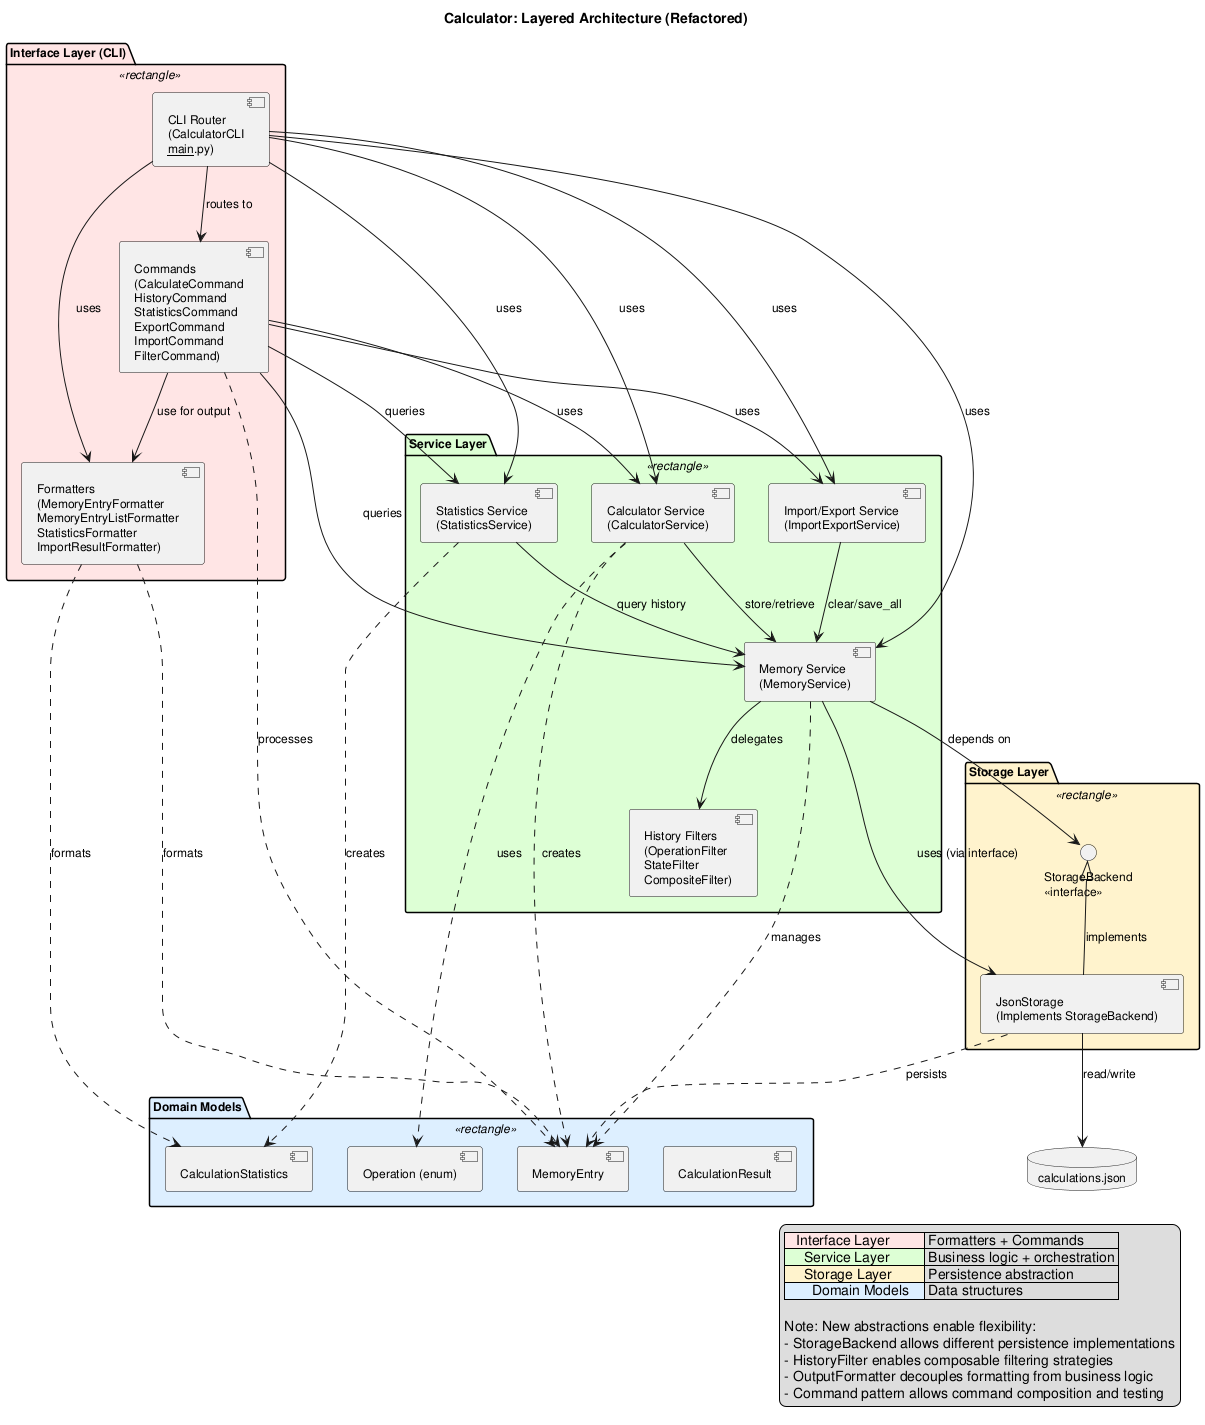

The diagram above was rendered by PlantUML. Its source (embedded in the PNG):
@startuml calculator_architecture

!define INTERFACE_COLOR #FFE5E5
!define SERVICE_COLOR #DDFFD4
!define STORAGE_COLOR #FFF3CC
!define MODEL_COLOR #DDEEFF

skinparam componentStyle uml2
skinparam defaultFontSize 12

title Calculator: Layered Architecture (Refactored)

' ============================================================================
' PRESENTATION LAYER
' ============================================================================
package "Interface Layer (CLI)" as InterfaceLayer <<rectangle>> #FFE5E5 {
    component "Commands\n(CalculateCommand\nHistoryCommand\nStatisticsCommand\nExportCommand\nImportCommand\nFilterCommand)" as Commands

    component "Formatters\n(MemoryEntryFormatter\nMemoryEntryListFormatter\nStatisticsFormatter\nImportResultFormatter)" as Formatters

    component "CLI Router\n(CalculatorCLI\n__main__.py)" as CLIRouter

    CLIRouter --> Commands : routes to
    CLIRouter --> Formatters : uses
    Commands --> Formatters : use for output
}

' ============================================================================
' SERVICE LAYER
' ============================================================================
package "Service Layer" as ServiceLayer <<rectangle>> #DDFFD4 {
    component "Calculator Service\n(CalculatorService)" as CalcService

    component "Statistics Service\n(StatisticsService)" as StatsService

    component "Import/Export Service\n(ImportExportService)" as IEService

    component "Memory Service\n(MemoryService)" as MemService

    component "History Filters\n(OperationFilter\nStateFilter\nCompositeFilter)" as Filters

    CalcService --> MemService : store/retrieve
    StatsService --> MemService : query history
    IEService --> MemService : clear/save_all
    MemService --> Filters : delegates
}

' ============================================================================
' PERSISTENCE LAYER
' ============================================================================
package "Storage Layer" as StorageLayer <<rectangle>> #FFF3CC {
    interface "StorageBackend\n<<interface>>" as StorageInterface

    component "JsonStorage\n(Implements StorageBackend)" as JsonStore

    JsonStore -up-|> StorageInterface : implements
}

' ============================================================================
' DOMAIN LAYER
' ============================================================================
package "Domain Models" as DomainLayer <<rectangle>> #DDEEFF {
    component "MemoryEntry" as MemEntryModel
    component "Operation (enum)" as OpModel
    component "CalculationStatistics" as StatsModel
    component "CalculationResult" as CalcResultModel
}

' ============================================================================
' DATABASE
' ============================================================================
database "calculations.json" as Database

' ============================================================================
' CROSS-LAYER DEPENDENCIES
' ============================================================================

' Interface -> Service
Commands --> CalcService : uses
Commands --> MemService : queries
Commands --> StatsService : queries
Commands --> IEService : uses

CLIRouter --> CalcService : uses
CLIRouter --> StatsService : uses
CLIRouter --> IEService : uses
CLIRouter --> MemService : uses

' Service -> Storage
MemService --> StorageInterface : depends on
MemService --> JsonStore : uses (via interface)

' Storage -> Database
JsonStore --> Database : read/write

' Domain models (used everywhere)
CalcService ..> OpModel : uses
CalcService ..> MemEntryModel : creates
StatsService ..> StatsModel : creates
MemService ..> MemEntryModel : manages
JsonStore ..> MemEntryModel : persists
Commands ..> MemEntryModel : processes
Formatters ..> MemEntryModel : formats
Formatters ..> StatsModel : formats

legend right
    | <INTERFACE_COLOR>   Interface Layer  | Formatters + Commands  |
    | <SERVICE_COLOR>     Service Layer    | Business logic + orchestration |
    | <STORAGE_COLOR>     Storage Layer    | Persistence abstraction |
    | <MODEL_COLOR>       Domain Models    | Data structures |

    Note: New abstractions enable flexibility:
    - StorageBackend allows different persistence implementations
    - HistoryFilter enables composable filtering strategies
    - OutputFormatter decouples formatting from business logic
    - Command pattern allows command composition and testing
endlegend

@enduml